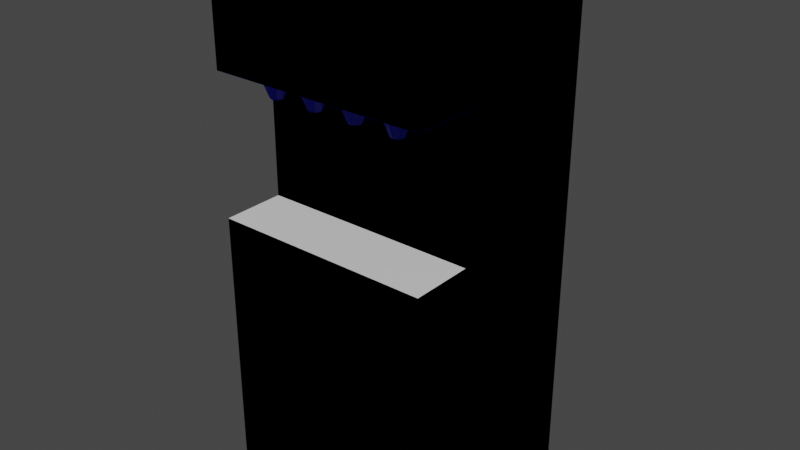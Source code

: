# Source: SodaMachine.blend  (saved by Blender 3.6.13; exported with 4.5.12 LTS)
import bpy
from mathutils import Matrix  # noqa: F401  (used for matrix-valued properties, if any)

bpy.ops.wm.read_factory_settings(use_empty=True)
scene = bpy.context.scene
scene.name = 'Scene'

# ---- collections
col_collection = bpy.data.collections.new('Collection'); scene.collection.children.link(col_collection)
col_machine = bpy.data.collections.new('Machine'); scene.collection.children.link(col_machine)

# ---- materials (node trees are filled in below, after node groups)
mat_base = bpy.data.materials.new('Base')
mat_base.alpha_threshold = 0.0
mat_base.use_transparent_shadow = False
mat_base.roughness = 0.5
mat_base.line_color = (0.0, 0.0, 0.0, 1.0)
mat_machine = bpy.data.materials.new('Machine')
mat_machine.alpha_threshold = 0.0
mat_machine.use_transparent_shadow = False
mat_machine.roughness = 0.5
mat_machine.line_color = (0.0, 0.0, 0.0, 1.0)

# ---- material node trees
mat_base.use_nodes = True; mat_base.node_tree.nodes.clear()
_N = mat_base.node_tree.nodes; _L = mat_base.node_tree.links
n0 = _N.new('ShaderNodeOutputMaterial'); n0.name = 'Material Output'; n0.location = (300, 300)
n1 = _N.new('ShaderNodeBsdfPrincipled'); n1.name = 'Principled BSDF'; n1.location = (10, 300)
n1.distribution = 'GGX'
n1.subsurface_method = 'RANDOM_WALK_SKIN'
n1.inputs[3].default_value = 1.45
n1.inputs[27].default_value = (0.0, 0.0, 0.0, 1.0)
n1.inputs[28].default_value = 1.0
_L.new(n1.outputs[0], n0.inputs[0])
n0.is_active_output = True
mat_machine.use_nodes = True; mat_machine.node_tree.nodes.clear()
_N = mat_machine.node_tree.nodes; _L = mat_machine.node_tree.links
n0 = _N.new('ShaderNodeOutputMaterial'); n0.name = 'Material Output'; n0.location = (300, 300)
n1 = _N.new('ShaderNodeBsdfPrincipled'); n1.name = 'Principled BSDF'; n1.location = (10, 300)
n1.distribution = 'GGX'
n1.subsurface_method = 'RANDOM_WALK_SKIN'
n1.inputs[0].default_value = (0.005634, 0.00604, 0.8, 1.0)
n1.inputs[3].default_value = 1.45
n1.inputs[27].default_value = (0.0, 0.0, 0.0, 1.0)
n1.inputs[28].default_value = 1.0
_L.new(n1.outputs[0], n0.inputs[0])
n0.is_active_output = True

# ---- world
world_world = bpy.data.worlds.new('World'); scene.world = world_world
world_world.use_nodes = True; world_world.node_tree.nodes.clear()
_N = world_world.node_tree.nodes; _L = world_world.node_tree.links
n0 = _N.new('ShaderNodeOutputWorld'); n0.name = 'World Output'; n0.location = (300, 300)
n1 = _N.new('ShaderNodeBackground'); n1.name = 'Background'; n1.location = (10, 300)
n1.inputs[0].default_value = (0.05088, 0.05088, 0.05088, 1.0)
_L.new(n1.outputs[0], n0.inputs[0])
n0.is_active_output = True
world_world.color = (0.05088, 0.05088, 0.05088)
world_world.use_sun_shadow = False
world_world.sun_shadow_jitter_overblur = 0.0

# ---- meshes
me_cube = bpy.data.meshes.new('Cube')
me_cube.from_pydata([(1.0, 1.143, 4.98), (1.0, 1.143, 2.376), (1.0, -0.8571, 4.98), (1.0, -0.8571, 2.376), (-1.0, 1.143, 4.98), (-1.0, 1.143, 2.376), (-1.0, -0.8571, 4.98), (-1.0, -0.8571, 2.376), (1.0, 1.143, 3.892), (1.0, 1.143, 2.618), (-1.0, -0.8571, 2.618), (-1.0, -0.8571, 3.892), (1.0, -0.8571, 3.892), (1.0, -0.8571, 2.618), (-1.0, 1.143, 3.892), (-1.0, 1.143, 2.618), (-1.0, -0.2858, 2.376), (1.0, -0.2858, 4.98), (-1.0, -0.2858, 4.98), (1.0, -0.2858, 2.376), (1.0, -0.2858, 2.618), (1.0, -0.2858, 3.892), (-1.0, -0.2858, 2.618), (-1.0, -0.2858, 3.892), (1.0, 1.143, 0.0), (1.0, -0.8571, 0.0), (-1.0, 1.143, 0.0), (-1.0, -0.8571, 0.0), (-1.0, -0.2858, 0.0), (1.0, -0.2858, 0.0)], [], [(17, 18, 6, 2), (12, 2, 6, 11), (23, 18, 4, 14), (3, 7, 27, 25), (21, 17, 2, 12), (14, 4, 0, 8), (5, 15, 9, 1), (15, 14, 8, 9), (19, 20, 13, 3), (22, 10, 13, 20), (16, 22, 15, 5), (22, 23, 14, 15), (3, 13, 10, 7), (23, 22, 20, 21), (23, 21, 12, 11), (7, 10, 22, 16), (9, 8, 21, 20), (1, 9, 20, 19), (8, 0, 17, 21), (5, 1, 24, 26), (11, 6, 18, 23), (0, 4, 18, 17), (28, 29, 25, 27), (26, 24, 29, 28), (16, 5, 26, 28), (7, 16, 28, 27), (1, 19, 29, 24), (19, 3, 25, 29)])
_uv = me_cube.uv_layers.new(name='UVMap')
_uv.uv.foreach_set('vector', [0.625, 0.6786, 0.875, 0.6786, 0.875, 0.75, 0.625, 0.75, 0.5432, 0.75, 0.625, 0.75, 0.625, 1.0, 0.5432, 1.0, 0.5432, 0.07142, 0.625, 0.07142, 0.625, 0.25, 0.5432, 0.25, 0.375, 0.75, 0.375, 1.0, 0.375, 1.0, 0.375, 0.75, 0.5432, 0.6786, 0.625, 0.6786, 0.625, 0.75, 0.5432, 0.75, 0.5432, 0.25, 0.625, 0.25, 0.625, 0.5, 0.5432, 0.5, 0.375, 0.25, 0.4583, 0.25, 0.4583, 0.5, 0.375, 0.5, 0.4583, 0.25, 0.5432, 0.25, 0.5432, 0.5, 0.4583, 0.5, 0.375, 0.6786, 0.4583, 0.6786, 0.4583, 0.75, 0.375, 0.75, 0.4583, 0.07142, 0.4583, 0.0, 0.4583, 0.75, 0.4583, 0.6786, 0.375, 0.07142, 0.4583, 0.07142, 0.4583, 0.25, 0.375, 0.25, 0.4583, 0.07142, 0.5432, 0.07142, 0.5432, 0.25, 0.4583, 0.25, 0.375, 0.75, 0.4583, 0.75, 0.4583, 1.0, 0.375, 1.0, 0.5432, 0.07142, 0.4583, 0.07142, 0.4583, 0.6786, 0.5432, 0.6786, 0.5432, 0.07142, 0.5432, 0.6786, 0.5432, 0.75, 0.5432, 0.0, 0.375, 0.0, 0.4583, 0.0, 0.4583, 0.07142, 0.375, 0.07142, 0.4583, 0.5, 0.5432, 0.5, 0.5432, 0.6786, 0.4583, 0.6786, 0.375, 0.5, 0.4583, 0.5, 0.4583, 0.6786, 0.375, 0.6786, 0.5432, 0.5, 0.625, 0.5, 0.625, 0.6786, 0.5432, 0.6786, 0.375, 0.25, 0.375, 0.5, 0.375, 0.5, 0.375, 0.25, 0.5432, 0.0, 0.625, 0.0, 0.625, 0.07142, 0.5432, 0.07142, 0.625, 0.5, 0.875, 0.5, 0.875, 0.6786, 0.625, 0.6786, 0.125, 0.6786, 0.375, 0.6786, 0.375, 0.75, 0.125, 0.75, 0.125, 0.5, 0.375, 0.5, 0.375, 0.6786, 0.125, 0.6786, 0.375, 0.07142, 0.375, 0.25, 0.375, 0.25, 0.375, 0.07142, 0.375, 0.0, 0.375, 0.07142, 0.375, 0.07142, 0.375, 0.0, 0.375, 0.5, 0.375, 0.6786, 0.375, 0.6786, 0.375, 0.5, 0.375, 0.6786, 0.375, 0.75, 0.375, 0.75, 0.375, 0.6786])
me_cube.materials.append(mat_base)
me_cube.use_mirror_vertex_groups = False
me_cube.update()
me_circle = bpy.data.meshes.new('Circle')
me_circle.from_pydata([(-0.6536, -0.2993, 3.652), (-0.7414, -0.3357, 3.652), (-0.7778, -0.4235, 3.652), (-0.7414, -0.5113, 3.652), (-0.6536, -0.5477, 3.652), (-0.5658, -0.5113, 3.652), (-0.5294, -0.4235, 3.652), (-0.5658, -0.3357, 3.652), (-0.7414, -0.3357, 3.599), (-0.6536, -0.2993, 3.599), (-0.7778, -0.4235, 3.599), (-0.7414, -0.5113, 3.599), (-0.6536, -0.5477, 3.599), (-0.5658, -0.5113, 3.599), (-0.5294, -0.4235, 3.599), (-0.5658, -0.3357, 3.599), (-0.6946, -0.3826, 3.428), (-0.6536, -0.3656, 3.428), (-0.7115, -0.4235, 3.428), (-0.6946, -0.4645, 3.428), (-0.6536, -0.4814, 3.428), (-0.6127, -0.4645, 3.428), (-0.5957, -0.4235, 3.428), (-0.6127, -0.3826, 3.428), (-0.2452, -0.2993, 3.652), (-0.333, -0.3357, 3.652), (-0.3694, -0.4235, 3.652), (-0.333, -0.5113, 3.652), (-0.2452, -0.5477, 3.652), (-0.1574, -0.5113, 3.652), (-0.121, -0.4235, 3.652), (-0.1574, -0.3357, 3.652), (-0.333, -0.3357, 3.599), (-0.2452, -0.2993, 3.599), (-0.3694, -0.4235, 3.599), (-0.333, -0.5113, 3.599), (-0.2452, -0.5477, 3.599), (-0.1574, -0.5113, 3.599), (-0.121, -0.4235, 3.599), (-0.1574, -0.3357, 3.599), (-0.2862, -0.3826, 3.428), (-0.2452, -0.3656, 3.428), (-0.3031, -0.4235, 3.428), (-0.2862, -0.4645, 3.428), (-0.2452, -0.4814, 3.428), (-0.2043, -0.4645, 3.428), (-0.1873, -0.4235, 3.428), (-0.2043, -0.3826, 3.428), (0.1631, -0.2993, 3.652), (0.07533, -0.3357, 3.652), (0.03895, -0.4235, 3.652), (0.07533, -0.5113, 3.652), (0.1631, -0.5477, 3.652), (0.251, -0.5113, 3.652), (0.2873, -0.4235, 3.652), (0.251, -0.3357, 3.652), (0.07533, -0.3357, 3.599), (0.1631, -0.2993, 3.599), (0.03895, -0.4235, 3.599), (0.07533, -0.5113, 3.599), (0.1631, -0.5477, 3.599), (0.251, -0.5113, 3.599), (0.2873, -0.4235, 3.599), (0.251, -0.3357, 3.599), (0.1222, -0.3826, 3.428), (0.1631, -0.3656, 3.428), (0.1052, -0.4235, 3.428), (0.1222, -0.4645, 3.428), (0.1631, -0.4814, 3.428), (0.2041, -0.4645, 3.428), (0.2211, -0.4235, 3.428), (0.2041, -0.3826, 3.428), (0.5715, -0.2993, 3.652), (0.4837, -0.3357, 3.652), (0.4473, -0.4235, 3.652), (0.4837, -0.5113, 3.652), (0.5715, -0.5477, 3.652), (0.6593, -0.5113, 3.652), (0.6957, -0.4235, 3.652), (0.6593, -0.3357, 3.652), (0.4837, -0.3357, 3.599), (0.5715, -0.2993, 3.599), (0.4473, -0.4235, 3.599), (0.4837, -0.5113, 3.599), (0.5715, -0.5477, 3.599), (0.6593, -0.5113, 3.599), (0.6957, -0.4235, 3.599), (0.6593, -0.3357, 3.599), (0.5306, -0.3826, 3.428), (0.5715, -0.3656, 3.428), (0.5136, -0.4235, 3.428), (0.5306, -0.4645, 3.428), (0.5715, -0.4814, 3.428), (0.6125, -0.4645, 3.428), (0.6294, -0.4235, 3.428), (0.6125, -0.3826, 3.428)], [], [(1, 0, 7, 6, 5, 4, 3, 2), (14, 15, 23, 22), (3, 4, 12, 11), (1, 2, 10, 8), (6, 7, 15, 14), (4, 5, 13, 12), (2, 3, 11, 10), (0, 1, 8, 9), (7, 0, 9, 15), (5, 6, 14, 13), (16, 18, 19, 20, 21, 22, 23, 17), (12, 13, 21, 20), (10, 11, 19, 18), (9, 8, 16, 17), (15, 9, 17, 23), (13, 14, 22, 21), (11, 12, 20, 19), (8, 10, 18, 16), (25, 24, 31, 30, 29, 28, 27, 26), (38, 39, 47, 46), (27, 28, 36, 35), (25, 26, 34, 32), (30, 31, 39, 38), (28, 29, 37, 36), (26, 27, 35, 34), (24, 25, 32, 33), (31, 24, 33, 39), (29, 30, 38, 37), (40, 42, 43, 44, 45, 46, 47, 41), (36, 37, 45, 44), (34, 35, 43, 42), (33, 32, 40, 41), (39, 33, 41, 47), (37, 38, 46, 45), (35, 36, 44, 43), (32, 34, 42, 40), (49, 48, 55, 54, 53, 52, 51, 50), (62, 63, 71, 70), (51, 52, 60, 59), (49, 50, 58, 56), (54, 55, 63, 62), (52, 53, 61, 60), (50, 51, 59, 58), (48, 49, 56, 57), (55, 48, 57, 63), (53, 54, 62, 61), (64, 66, 67, 68, 69, 70, 71, 65), (60, 61, 69, 68), (58, 59, 67, 66), (57, 56, 64, 65), (63, 57, 65, 71), (61, 62, 70, 69), (59, 60, 68, 67), (56, 58, 66, 64), (73, 72, 79, 78, 77, 76, 75, 74), (86, 87, 95, 94), (75, 76, 84, 83), (73, 74, 82, 80), (78, 79, 87, 86), (76, 77, 85, 84), (74, 75, 83, 82), (72, 73, 80, 81), (79, 72, 81, 87), (77, 78, 86, 85), (88, 90, 91, 92, 93, 94, 95, 89), (84, 85, 93, 92), (82, 83, 91, 90), (81, 80, 88, 89), (87, 81, 89, 95), (85, 86, 94, 93), (83, 84, 92, 91), (80, 82, 90, 88)])
_uv = me_circle.uv_layers.new(name='UVMap')
_uv.uv.foreach_set('vector', [0.0, 0.0, 0.0, 0.0, 0.0, 0.0, 0.0, 0.0, 0.0, 0.0, 0.0, 0.0, 0.0, 0.0, 0.0, 0.0, 0.0, 0.0, 0.0, 0.0, 0.0, 0.0, 0.0, 0.0, 0.0, 0.0, 0.0, 0.0, 0.0, 0.0, 0.0, 0.0, 0.0, 0.0, 0.0, 0.0, 0.0, 0.0, 0.0, 0.0, 0.0, 0.0, 0.0, 0.0, 0.0, 0.0, 0.0, 0.0, 0.0, 0.0, 0.0, 0.0, 0.0, 0.0, 0.0, 0.0, 0.0, 0.0, 0.0, 0.0, 0.0, 0.0, 0.0, 0.0, 0.0, 0.0, 0.0, 0.0, 0.0, 0.0, 0.0, 0.0, 0.0, 0.0, 0.0, 0.0, 0.0, 0.0, 0.0, 0.0, 0.0, 0.0, 0.0, 0.0, 0.0, 0.0, 0.0, 0.0, 0.0, 0.0, 0.0, 0.0, 0.0, 0.0, 0.0, 0.0, 0.0, 0.0, 0.0, 0.0, 0.0, 0.0, 0.0, 0.0, 0.0, 0.0, 0.0, 0.0, 0.0, 0.0, 0.0, 0.0, 0.0, 0.0, 0.0, 0.0, 0.0, 0.0, 0.0, 0.0, 0.0, 0.0, 0.0, 0.0, 0.0, 0.0, 0.0, 0.0, 0.0, 0.0, 0.0, 0.0, 0.0, 0.0, 0.0, 0.0, 0.0, 0.0, 0.0, 0.0, 0.0, 0.0, 0.0, 0.0, 0.0, 0.0, 0.0, 0.0, 0.0, 0.0, 0.0, 0.0, 0.0, 0.0, 0.0, 0.0, 0.0, 0.0, 0.0, 0.0, 0.0, 0.0, 0.0, 0.0, 0.0, 0.0, 0.0, 0.0, 0.0, 0.0, 0.0, 0.0, 0.0, 0.0, 0.0, 0.0, 0.0, 0.0, 0.0, 0.0, 0.0, 0.0, 0.0, 0.0, 0.0, 0.0, 0.0, 0.0, 0.0, 0.0, 0.0, 0.0, 0.0, 0.0, 0.0, 0.0, 0.0, 0.0, 0.0, 0.0, 0.0, 0.0, 0.0, 0.0, 0.0, 0.0, 0.0, 0.0, 0.0, 0.0, 0.0, 0.0, 0.0, 0.0, 0.0, 0.0, 0.0, 0.0, 0.0, 0.0, 0.0, 0.0, 0.0, 0.0, 0.0, 0.0, 0.0, 0.0, 0.0, 0.0, 0.0, 0.0, 0.0, 0.0, 0.0, 0.0, 0.0, 0.0, 0.0, 0.0, 0.0, 0.0, 0.0, 0.0, 0.0, 0.0, 0.0, 0.0, 0.0, 0.0, 0.0, 0.0, 0.0, 0.0, 0.0, 0.0, 0.0, 0.0, 0.0, 0.0, 0.0, 0.0, 0.0, 0.0, 0.0, 0.0, 0.0, 0.0, 0.0, 0.0, 0.0, 0.0, 0.0, 0.0, 0.0, 0.0, 0.0, 0.0, 0.0, 0.0, 0.0, 0.0, 0.0, 0.0, 0.0, 0.0, 0.0, 0.0, 0.0, 0.0, 0.0, 0.0, 0.0, 0.0, 0.0, 0.0, 0.0, 0.0, 0.0, 0.0, 0.0, 0.0, 0.0, 0.0, 0.0, 0.0, 0.0, 0.0, 0.0, 0.0, 0.0, 0.0, 0.0, 0.0, 0.0, 0.0, 0.0, 0.0, 0.0, 0.0, 0.0, 0.0, 0.0, 0.0, 0.0, 0.0, 0.0, 0.0, 0.0, 0.0, 0.0, 0.0, 0.0, 0.0, 0.0, 0.0, 0.0, 0.0, 0.0, 0.0, 0.0, 0.0, 0.0, 0.0, 0.0, 0.0, 0.0, 0.0, 0.0, 0.0, 0.0, 0.0, 0.0, 0.0, 0.0, 0.0, 0.0, 0.0, 0.0, 0.0, 0.0, 0.0, 0.0, 0.0, 0.0, 0.0, 0.0, 0.0, 0.0, 0.0, 0.0, 0.0, 0.0, 0.0, 0.0, 0.0, 0.0, 0.0, 0.0, 0.0, 0.0, 0.0, 0.0, 0.0, 0.0, 0.0, 0.0, 0.0, 0.0, 0.0, 0.0, 0.0, 0.0, 0.0, 0.0, 0.0, 0.0, 0.0, 0.0, 0.0, 0.0, 0.0, 0.0, 0.0, 0.0, 0.0, 0.0, 0.0, 0.0, 0.0, 0.0, 0.0, 0.0, 0.0, 0.0, 0.0, 0.0, 0.0, 0.0, 0.0, 0.0, 0.0, 0.0, 0.0, 0.0, 0.0, 0.0, 0.0, 0.0, 0.0, 0.0, 0.0, 0.0, 0.0, 0.0, 0.0, 0.0, 0.0, 0.0, 0.0, 0.0, 0.0, 0.0, 0.0, 0.0, 0.0, 0.0, 0.0, 0.0, 0.0, 0.0, 0.0, 0.0, 0.0, 0.0, 0.0, 0.0, 0.0, 0.0, 0.0, 0.0, 0.0, 0.0, 0.0, 0.0, 0.0, 0.0, 0.0, 0.0, 0.0, 0.0, 0.0, 0.0, 0.0, 0.0, 0.0, 0.0, 0.0, 0.0, 0.0, 0.0, 0.0, 0.0, 0.0, 0.0, 0.0, 0.0, 0.0, 0.0, 0.0, 0.0, 0.0, 0.0, 0.0, 0.0, 0.0, 0.0, 0.0, 0.0, 0.0, 0.0, 0.0, 0.0, 0.0, 0.0, 0.0, 0.0, 0.0, 0.0, 0.0, 0.0, 0.0, 0.0, 0.0, 0.0, 0.0, 0.0, 0.0, 0.0, 0.0, 0.0, 0.0, 0.0, 0.0, 0.0, 0.0, 0.0, 0.0, 0.0, 0.0, 0.0, 0.0, 0.0, 0.0, 0.0, 0.0, 0.0, 0.0, 0.0, 0.0, 0.0, 0.0, 0.0, 0.0, 0.0, 0.0, 0.0, 0.0, 0.0, 0.0, 0.0, 0.0, 0.0, 0.0, 0.0, 0.0, 0.0, 0.0, 0.0, 0.0, 0.0, 0.0, 0.0, 0.0, 0.0, 0.0, 0.0, 0.0, 0.0, 0.0, 0.0, 0.0, 0.0, 0.0, 0.0, 0.0, 0.0, 0.0, 0.0, 0.0, 0.0, 0.0, 0.0, 0.0, 0.0, 0.0, 0.0, 0.0, 0.0, 0.0, 0.0, 0.0, 0.0, 0.0, 0.0, 0.0, 0.0, 0.0, 0.0, 0.0, 0.0, 0.0, 0.0, 0.0, 0.0, 0.0, 0.0, 0.0, 0.0, 0.0, 0.0, 0.0, 0.0, 0.0, 0.0, 0.0, 0.0, 0.0, 0.0, 0.0, 0.0, 0.0, 0.0, 0.0, 0.0, 0.0, 0.0, 0.0, 0.0, 0.0, 0.0, 0.0, 0.0, 0.0, 0.0, 0.0, 0.0, 0.0, 0.0, 0.0])
me_circle.update()
me_circle_001 = bpy.data.meshes.new('Circle.001')
me_circle_001.from_pydata([(-0.6536, -0.2993, 3.652), (-0.7414, -0.3357, 3.652), (-0.7778, -0.4235, 3.652), (-0.7414, -0.5113, 3.652), (-0.6536, -0.5477, 3.652), (-0.5658, -0.5113, 3.652), (-0.5294, -0.4235, 3.652), (-0.5658, -0.3357, 3.652), (-0.7414, -0.3357, 3.599), (-0.6536, -0.2993, 3.599), (-0.7778, -0.4235, 3.599), (-0.7414, -0.5113, 3.599), (-0.6536, -0.5477, 3.599), (-0.5658, -0.5113, 3.599), (-0.5294, -0.4235, 3.599), (-0.5658, -0.3357, 3.599), (-0.6946, -0.3826, 3.428), (-0.6536, -0.3656, 3.428), (-0.7115, -0.4235, 3.428), (-0.6946, -0.4645, 3.428), (-0.6536, -0.4814, 3.428), (-0.6127, -0.4645, 3.428), (-0.5957, -0.4235, 3.428), (-0.6127, -0.3826, 3.428), (-0.2452, -0.2993, 3.652), (-0.333, -0.3357, 3.652), (-0.3694, -0.4235, 3.652), (-0.333, -0.5113, 3.652), (-0.2452, -0.5477, 3.652), (-0.1574, -0.5113, 3.652), (-0.121, -0.4235, 3.652), (-0.1574, -0.3357, 3.652), (-0.333, -0.3357, 3.599), (-0.2452, -0.2993, 3.599), (-0.3694, -0.4235, 3.599), (-0.333, -0.5113, 3.599), (-0.2452, -0.5477, 3.599), (-0.1574, -0.5113, 3.599), (-0.121, -0.4235, 3.599), (-0.1574, -0.3357, 3.599), (-0.2862, -0.3826, 3.428), (-0.2452, -0.3656, 3.428), (-0.3031, -0.4235, 3.428), (-0.2862, -0.4645, 3.428), (-0.2452, -0.4814, 3.428), (-0.2043, -0.4645, 3.428), (-0.1873, -0.4235, 3.428), (-0.2043, -0.3826, 3.428), (0.1631, -0.2993, 3.652), (0.07533, -0.3357, 3.652), (0.03895, -0.4235, 3.652), (0.07533, -0.5113, 3.652), (0.1631, -0.5477, 3.652), (0.251, -0.5113, 3.652), (0.2873, -0.4235, 3.652), (0.251, -0.3357, 3.652), (0.07533, -0.3357, 3.599), (0.1631, -0.2993, 3.599), (0.03895, -0.4235, 3.599), (0.07533, -0.5113, 3.599), (0.1631, -0.5477, 3.599), (0.251, -0.5113, 3.599), (0.2873, -0.4235, 3.599), (0.251, -0.3357, 3.599), (0.1222, -0.3826, 3.428), (0.1631, -0.3656, 3.428), (0.1052, -0.4235, 3.428), (0.1222, -0.4645, 3.428), (0.1631, -0.4814, 3.428), (0.2041, -0.4645, 3.428), (0.2211, -0.4235, 3.428), (0.2041, -0.3826, 3.428), (0.5715, -0.2993, 3.652), (0.4837, -0.3357, 3.652), (0.4473, -0.4235, 3.652), (0.4837, -0.5113, 3.652), (0.5715, -0.5477, 3.652), (0.6593, -0.5113, 3.652), (0.6957, -0.4235, 3.652), (0.6593, -0.3357, 3.652), (0.4837, -0.3357, 3.599), (0.5715, -0.2993, 3.599), (0.4473, -0.4235, 3.599), (0.4837, -0.5113, 3.599), (0.5715, -0.5477, 3.599), (0.6593, -0.5113, 3.599), (0.6957, -0.4235, 3.599), (0.6593, -0.3357, 3.599), (0.5306, -0.3826, 3.428), (0.5715, -0.3656, 3.428), (0.5136, -0.4235, 3.428), (0.5306, -0.4645, 3.428), (0.5715, -0.4814, 3.428), (0.6125, -0.4645, 3.428), (0.6294, -0.4235, 3.428), (0.6125, -0.3826, 3.428), (1.0, 1.286, 4.741), (1.0, 1.286, 2.136), (1.0, -0.7142, 4.741), (1.0, -0.7142, 2.136), (-1.0, 1.286, 4.741), (-1.0, 1.286, 2.136), (-1.0, -0.7142, 4.741), (-1.0, -0.7142, 2.136), (1.0, 1.286, 3.652), (1.0, 1.286, 2.378), (-1.0, -0.7142, 2.378), (-1.0, -0.7142, 3.652), (1.0, -0.7142, 3.652), (1.0, -0.7142, 2.378), (-1.0, 1.286, 3.652), (-1.0, 1.286, 2.378), (-1.0, -0.1429, 2.136), (1.0, -0.1429, 4.741), (-1.0, -0.1429, 4.741), (1.0, -0.1429, 2.136), (1.0, -0.1429, 2.378), (1.0, -0.1429, 3.652), (-1.0, -0.1429, 2.378), (-1.0, -0.1429, 3.652), (1.0, 1.286, -0.2398), (1.0, -0.7142, -0.2398), (-1.0, 1.286, -0.2398), (-1.0, -0.7142, -0.2398), (-1.0, -0.1429, -0.2398), (1.0, -0.1429, -0.2398)], [], [(1, 0, 7, 6, 5, 4, 3, 2), (14, 15, 23, 22), (3, 4, 12, 11), (1, 2, 10, 8), (6, 7, 15, 14), (4, 5, 13, 12), (2, 3, 11, 10), (0, 1, 8, 9), (7, 0, 9, 15), (5, 6, 14, 13), (16, 18, 19, 20, 21, 22, 23, 17), (12, 13, 21, 20), (10, 11, 19, 18), (9, 8, 16, 17), (15, 9, 17, 23), (13, 14, 22, 21), (11, 12, 20, 19), (8, 10, 18, 16), (25, 24, 31, 30, 29, 28, 27, 26), (38, 39, 47, 46), (27, 28, 36, 35), (25, 26, 34, 32), (30, 31, 39, 38), (28, 29, 37, 36), (26, 27, 35, 34), (24, 25, 32, 33), (31, 24, 33, 39), (29, 30, 38, 37), (40, 42, 43, 44, 45, 46, 47, 41), (36, 37, 45, 44), (34, 35, 43, 42), (33, 32, 40, 41), (39, 33, 41, 47), (37, 38, 46, 45), (35, 36, 44, 43), (32, 34, 42, 40), (49, 48, 55, 54, 53, 52, 51, 50), (62, 63, 71, 70), (51, 52, 60, 59), (49, 50, 58, 56), (54, 55, 63, 62), (52, 53, 61, 60), (50, 51, 59, 58), (48, 49, 56, 57), (55, 48, 57, 63), (53, 54, 62, 61), (64, 66, 67, 68, 69, 70, 71, 65), (60, 61, 69, 68), (58, 59, 67, 66), (57, 56, 64, 65), (63, 57, 65, 71), (61, 62, 70, 69), (59, 60, 68, 67), (56, 58, 66, 64), (73, 72, 79, 78, 77, 76, 75, 74), (86, 87, 95, 94), (75, 76, 84, 83), (73, 74, 82, 80), (78, 79, 87, 86), (76, 77, 85, 84), (74, 75, 83, 82), (72, 73, 80, 81), (79, 72, 81, 87), (77, 78, 86, 85), (88, 90, 91, 92, 93, 94, 95, 89), (84, 85, 93, 92), (82, 83, 91, 90), (81, 80, 88, 89), (87, 81, 89, 95), (85, 86, 94, 93), (83, 84, 92, 91), (80, 82, 90, 88), (113, 114, 102, 98), (108, 98, 102, 107), (119, 114, 100, 110), (99, 103, 123, 121), (117, 113, 98, 108), (110, 100, 96, 104), (101, 111, 105, 97), (111, 110, 104, 105), (115, 116, 109, 99), (118, 106, 109, 116), (112, 118, 111, 101), (118, 119, 110, 111), (99, 109, 106, 103), (119, 118, 116, 117), (119, 117, 108, 107), (103, 106, 118, 112), (105, 104, 117, 116), (97, 105, 116, 115), (104, 96, 113, 117), (101, 97, 120, 122), (107, 102, 114, 119), (96, 100, 114, 113), (124, 125, 121, 123), (122, 120, 125, 124), (112, 101, 122, 124), (103, 112, 124, 123), (97, 115, 125, 120), (115, 99, 121, 125)])
_uv = me_circle_001.uv_layers.new(name='UVMap')
_uv.uv.foreach_set('vector', [0.9222, 0.9125, 0.9133, 0.9215, 0.9006, 0.9215, 0.8917, 0.9125, 0.8917, 0.8999, 0.9006, 0.8909, 0.9133, 0.8909, 0.9222, 0.8999, 0.88, 0.8053, 0.8917, 0.8059, 0.8854, 0.8291, 0.88, 0.8288, 0.7982, 0.7989, 0.8099, 0.7982, 0.8099, 0.8052, 0.7982, 0.8059, 0.8917, 0.8606, 0.9033, 0.86, 0.9033, 0.8671, 0.8917, 0.8677, 0.88, 0.7982, 0.8917, 0.7988, 0.8917, 0.8059, 0.88, 0.8053, 0.8099, 0.7982, 0.8216, 0.7989, 0.8216, 0.8059, 0.8099, 0.8052, 0.9033, 0.86, 0.915, 0.8606, 0.915, 0.8677, 0.9033, 0.8671, 0.8333, 0.7982, 0.8449, 0.7989, 0.8449, 0.8059, 0.8333, 0.8052, 0.8216, 0.7989, 0.8333, 0.7982, 0.8333, 0.8052, 0.8216, 0.8059, 0.8683, 0.7988, 0.88, 0.7982, 0.88, 0.8053, 0.8683, 0.8059, 0.915, 0.8471, 0.9192, 0.843, 0.9251, 0.843, 0.9293, 0.8471, 0.9293, 0.853, 0.9251, 0.8572, 0.9192, 0.8572, 0.915, 0.853, 0.8099, 0.8052, 0.8216, 0.8059, 0.8153, 0.8293, 0.8099, 0.8289, 0.9033, 0.8671, 0.915, 0.8677, 0.9088, 0.8909, 0.9033, 0.8907, 0.8333, 0.8052, 0.8449, 0.8059, 0.8387, 0.8293, 0.8333, 0.8289, 0.8216, 0.8059, 0.8333, 0.8052, 0.8333, 0.8289, 0.8278, 0.8293, 0.8683, 0.8059, 0.88, 0.8053, 0.88, 0.8288, 0.8745, 0.8291, 0.7982, 0.8059, 0.8099, 0.8052, 0.8099, 0.8289, 0.8044, 0.8293, 0.8917, 0.8677, 0.9033, 0.8671, 0.9033, 0.8907, 0.8979, 0.8909, 0.8593, 0.9003, 0.8593, 0.913, 0.8503, 0.9219, 0.8377, 0.9219, 0.8287, 0.913, 0.8287, 0.9003, 0.8377, 0.8914, 0.8503, 0.8914, 0.88, 0.8671, 0.8917, 0.8677, 0.8854, 0.8909, 0.88, 0.8907, 0.7982, 0.83, 0.8099, 0.8293, 0.8099, 0.8363, 0.7982, 0.837, 0.8917, 0.7988, 0.9033, 0.7982, 0.9033, 0.8053, 0.8917, 0.8059, 0.88, 0.86, 0.8917, 0.8606, 0.8917, 0.8677, 0.88, 0.8671, 0.8099, 0.8293, 0.8216, 0.83, 0.8216, 0.837, 0.8099, 0.8363, 0.9033, 0.7982, 0.915, 0.7988, 0.915, 0.8059, 0.9033, 0.8053, 0.8333, 0.8293, 0.8449, 0.83, 0.8449, 0.837, 0.8333, 0.8363, 0.8216, 0.83, 0.8333, 0.8293, 0.8333, 0.8363, 0.8216, 0.837, 0.8683, 0.8606, 0.88, 0.86, 0.88, 0.8671, 0.8683, 0.8677, 0.915, 0.8673, 0.915, 0.8614, 0.9192, 0.8572, 0.9251, 0.8572, 0.9293, 0.8614, 0.9293, 0.8673, 0.9251, 0.8714, 0.9192, 0.8714, 0.8099, 0.8363, 0.8216, 0.837, 0.8153, 0.8603, 0.8099, 0.86, 0.9033, 0.8053, 0.915, 0.8059, 0.9088, 0.8291, 0.9033, 0.8288, 0.8333, 0.8363, 0.8449, 0.837, 0.8387, 0.8603, 0.8333, 0.86, 0.8216, 0.837, 0.8333, 0.8363, 0.8333, 0.86, 0.8278, 0.8603, 0.8683, 0.8677, 0.88, 0.8671, 0.88, 0.8907, 0.8745, 0.8909, 0.7982, 0.837, 0.8099, 0.8363, 0.8099, 0.86, 0.8044, 0.8603, 0.8917, 0.8059, 0.9033, 0.8053, 0.9033, 0.8288, 0.8979, 0.8291, 0.9366, 0.8287, 0.924, 0.8287, 0.915, 0.8198, 0.915, 0.8071, 0.924, 0.7982, 0.9366, 0.7982, 0.9456, 0.8071, 0.9456, 0.8198, 0.9033, 0.8362, 0.915, 0.8368, 0.9088, 0.86, 0.9033, 0.8597, 0.8449, 0.7989, 0.8566, 0.7982, 0.8566, 0.8052, 0.8449, 0.8059, 0.8449, 0.8609, 0.8566, 0.8603, 0.8566, 0.8674, 0.8449, 0.868, 0.9033, 0.8291, 0.915, 0.8297, 0.915, 0.8368, 0.9033, 0.8362, 0.8566, 0.7982, 0.8683, 0.7989, 0.8683, 0.8059, 0.8566, 0.8052, 0.8566, 0.8603, 0.8683, 0.8609, 0.8683, 0.868, 0.8566, 0.8674, 0.8566, 0.8293, 0.8683, 0.83, 0.8683, 0.837, 0.8566, 0.8363, 0.8449, 0.83, 0.8566, 0.8293, 0.8566, 0.8363, 0.8449, 0.837, 0.8917, 0.8297, 0.9033, 0.8291, 0.9033, 0.8362, 0.8917, 0.8368, 0.9251, 0.8857, 0.9192, 0.8857, 0.915, 0.8815, 0.915, 0.8756, 0.9192, 0.8714, 0.9251, 0.8714, 0.9293, 0.8756, 0.9293, 0.8815, 0.8566, 0.8052, 0.8683, 0.8059, 0.8621, 0.8293, 0.8566, 0.8289, 0.8566, 0.8674, 0.8683, 0.868, 0.8621, 0.8912, 0.8566, 0.8909, 0.8566, 0.8363, 0.8683, 0.837, 0.8621, 0.8603, 0.8566, 0.86, 0.8449, 0.837, 0.8566, 0.8363, 0.8566, 0.86, 0.8512, 0.8603, 0.8917, 0.8368, 0.9033, 0.8362, 0.9033, 0.8597, 0.8979, 0.86, 0.8449, 0.8059, 0.8566, 0.8052, 0.8566, 0.8289, 0.8512, 0.8293, 0.8449, 0.868, 0.8566, 0.8674, 0.8566, 0.8909, 0.8512, 0.8912, 0.8287, 0.9003, 0.8287, 0.913, 0.8198, 0.9219, 0.8071, 0.9219, 0.7982, 0.913, 0.7982, 0.9003, 0.8071, 0.8914, 0.8198, 0.8914, 0.88, 0.898, 0.8917, 0.8986, 0.8854, 0.9219, 0.88, 0.9216, 0.7982, 0.861, 0.8099, 0.8603, 0.8099, 0.8673, 0.7982, 0.868, 0.8683, 0.8297, 0.88, 0.8291, 0.88, 0.8362, 0.8683, 0.8368, 0.88, 0.8909, 0.8917, 0.8916, 0.8917, 0.8986, 0.88, 0.898, 0.8099, 0.8603, 0.8216, 0.861, 0.8216, 0.868, 0.8099, 0.8673, 0.88, 0.8291, 0.8917, 0.8297, 0.8917, 0.8368, 0.88, 0.8362, 0.8333, 0.8603, 0.8449, 0.861, 0.8449, 0.868, 0.8333, 0.8673, 0.8216, 0.861, 0.8333, 0.8603, 0.8333, 0.8673, 0.8216, 0.868, 0.8683, 0.8916, 0.88, 0.8909, 0.88, 0.898, 0.8683, 0.8986, 0.915, 0.8329, 0.9192, 0.8287, 0.9251, 0.8287, 0.9293, 0.8329, 0.9293, 0.8388, 0.9251, 0.843, 0.9192, 0.843, 0.915, 0.8388, 0.8099, 0.8673, 0.8216, 0.868, 0.8153, 0.8914, 0.8099, 0.891, 0.88, 0.8362, 0.8917, 0.8368, 0.8854, 0.86, 0.88, 0.8597, 0.8333, 0.8673, 0.8449, 0.868, 0.8387, 0.8914, 0.8333, 0.891, 0.8216, 0.868, 0.8333, 0.8673, 0.8333, 0.891, 0.8278, 0.8914, 0.8683, 0.8986, 0.88, 0.898, 0.88, 0.9216, 0.8745, 0.9219, 0.7982, 0.868, 0.8099, 0.8673, 0.8099, 0.891, 0.8044, 0.8914, 0.8683, 0.8368, 0.88, 0.8362, 0.88, 0.8597, 0.8745, 0.86, 0.2661, 0.7333, 0.0, 0.7333, 0.0, 0.6573, 0.2661, 0.6573, 0.9415, 0.5321, 0.7982, 0.5321, 0.7982, 0.2661, 0.9415, 0.2661, 0.07601, 0.1437, 0.07601, 0.0, 0.2661, 0.0, 0.2661, 0.1437, 0.5321, 0.6874, 0.7982, 0.6874, 0.7982, 1.0, 0.5321, 1.0, 0.4561, 0.1437, 0.4561, 0.0, 0.5321, 0.0, 0.5321, 0.1437, 0.5321, 0.1433, 0.5321, 0.0, 0.7982, 0.0, 0.7982, 0.1433, 0.5321, 0.3428, 0.5321, 0.3109, 0.7982, 0.3109, 0.7982, 0.3428, 0.5321, 0.3109, 0.5321, 0.1433, 0.7982, 0.1433, 0.7982, 0.3109, 0.4561, 0.3438, 0.4561, 0.3118, 0.5321, 0.3118, 0.5321, 0.3438, 0.8742, 0.7982, 0.7982, 0.7982, 0.7982, 0.5321, 0.8742, 0.5321, 0.07601, 0.3438, 0.07601, 0.3118, 0.2661, 0.3118, 0.2661, 0.3438, 0.07601, 0.3118, 0.07601, 0.1437, 0.2661, 0.1437, 0.2661, 0.3118, 0.5321, 0.6874, 0.5321, 0.6555, 0.7982, 0.6555, 0.7982, 0.6874, 0.7982, 2.062e-08, 0.9659, 1.329e-08, 0.9659, 0.2661, 0.7982, 0.2661, 0.9502, 0.5321, 0.9502, 0.7982, 0.8742, 0.7982, 0.8742, 0.5321, 7.929e-09, 0.3438, 7.929e-09, 0.3118, 0.07601, 0.3118, 0.07601, 0.3438, 0.2661, 0.3118, 0.2661, 0.1437, 0.4561, 0.1437, 0.4561, 0.3118, 0.2661, 0.3438, 0.2661, 0.3118, 0.4561, 0.3118, 0.4561, 0.3438, 0.2661, 0.1437, 0.2661, 0.0, 0.4561, 0.0, 0.4561, 0.1437, 0.5321, 0.3428, 0.7982, 0.3428, 0.7982, 0.6555, 0.5321, 0.6555, 7.929e-09, 0.1437, 7.929e-09, 0.0, 0.07601, 0.0, 0.07601, 0.1437, 0.2661, 0.9234, 0.0, 0.9234, 0.0, 0.7333, 0.2661, 0.7333, 0.5321, 0.7333, 0.2661, 0.7333, 0.2661, 0.6573, 0.5321, 0.6573, 0.5321, 0.9234, 0.2661, 0.9234, 0.2661, 0.7333, 0.5321, 0.7333, 0.07601, 0.3438, 0.2661, 0.3438, 0.2661, 0.6573, 0.07601, 0.6573, 7.929e-09, 0.3438, 0.07601, 0.3438, 0.07601, 0.6573, 7.929e-09, 0.6573, 0.2661, 0.3438, 0.4561, 0.3438, 0.4561, 0.6573, 0.2661, 0.6573, 0.4561, 0.3438, 0.5321, 0.3438, 0.5321, 0.6573, 0.4561, 0.6573])
me_circle_001.materials.append(mat_machine)
me_circle_001.update()

# ---- objects
ob_cube = bpy.data.objects.new('Cube', me_cube)
ob_circle = bpy.data.objects.new('Circle', me_circle)
ob_machine = bpy.data.objects.new('Machine', me_circle_001)

# ---- transforms, parenting, visibility, modifiers, constraints
ob_cube.location = (0.0, 0.0, 0.0)
ob_cube.lock_rotations_4d = False
ob_cube.empty_display_type = 'ARROWS'
ob_cube.lineart.crease_threshold = 0.0
ob_circle.location = (0.0, -0.1429, 0.2398)
ob_machine.location = (0.0, -0.1429, 0.2398)

# ---- collection membership
col_collection.objects.link(ob_cube)
col_collection.objects.link(ob_circle)
col_machine.objects.link(ob_machine)

# ---- scene / render settings (as saved in the file)
scene.frame_start = 1; scene.frame_end = 250; scene.frame_set(1)
scene.render.engine = 'BLENDER_EEVEE_NEXT'
scene.cycles.sampling_pattern = 'TABULATED_SOBOL'
scene.view_settings.view_transform = 'Filmic'
bpy.context.view_layer.update()

# ---- added for rendering (the .blend has no active camera and no usable light): camera, sun
cam_auto = bpy.data.cameras.new('AutoCamera')
cam_auto.lens = 50.0
cam_auto.sensor_width = 36.0
cam_auto.clip_end = 1000.0
ob_auto_camera = bpy.data.objects.new('AutoCamera', cam_auto)
scene.collection.objects.link(ob_auto_camera)
ob_auto_camera.location = (5.29922, -6.21619, 6.72957)
ob_auto_camera.rotation_euler = (1.09748, -7.21219e-08, 0.694738)
scene.camera = ob_auto_camera
light_auto_sun = bpy.data.lights.new('AutoSun', 'SUN')
light_auto_sun.energy = 3.0
light_auto_sun.angle = 0.0523599
ob_auto_sun = bpy.data.objects.new('AutoSun', light_auto_sun)
scene.collection.objects.link(ob_auto_sun)
ob_auto_sun.rotation_euler = (0.872665, 0.174533, 0.523599)
bpy.context.view_layer.update()
